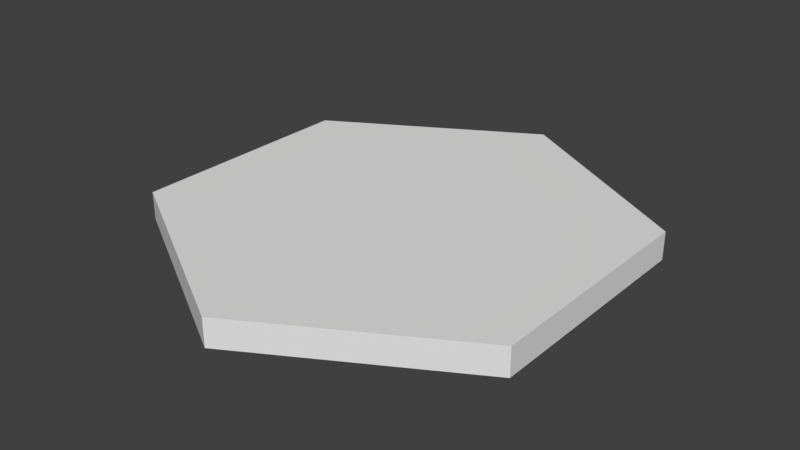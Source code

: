 # Source: Hex.blend  (saved by Blender 2.78.0; exported with 4.5.12 LTS)
import bpy
from mathutils import Matrix  # noqa: F401  (used for matrix-valued properties, if any)

bpy.ops.wm.read_factory_settings(use_empty=True)
scene = bpy.context.scene
scene.name = 'Scene'

# ---- collections
col_collection_1 = bpy.data.collections.new('Collection 1'); scene.collection.children.link(col_collection_1)

# ---- world
world_world = bpy.data.worlds.new('World'); scene.world = world_world
world_world.color = (0.05088, 0.05088, 0.05088)
world_world.use_sun_shadow = False
world_world.sun_shadow_jitter_overblur = 0.0
world_world.cycles.sampling_method = 'MANUAL'

# ---- meshes
me_tile = bpy.data.meshes.new('Tile')
me_tile.from_pydata([(3.974e-08, -0.119, 1.0), (0.866, -0.119, 0.5), (0.866, -0.119, -0.5), (-4.769e-08, -0.119, -1.0), (-0.866, -0.119, -0.5), (-0.866, -0.119, 0.5), (3.787e-08, 0.0003405, 1.0), (0.866, 0.0003405, 0.5), (0.866, 0.0003405, -0.5), (-4.955e-08, 0.0003405, -1.0), (-0.866, 0.0003404, -0.5), (-0.866, 0.0003404, 0.5)], [], [(10, 11, 6, 9), (7, 8, 9, 6), (4, 5, 11, 10), (2, 3, 9, 8), (0, 1, 7, 6), (5, 0, 6, 11), (3, 4, 10, 9), (1, 2, 8, 7)])
_uv = me_tile.uv_layers.new(name='UVMap')
_uv.uv.foreach_set('vector', [0.9824, 0.4975, 0.7402, 0.9169, 0.2559, 0.9169, 0.7402, 0.07805, 0.01373, 0.4975, 0.2559, 0.07805, 0.7402, 0.07805, 0.2559, 0.9169, 0.4702, 0.4434, 0.4327, 0.5133, 0.3294, 0.5159, 0.4135, 0.3557, 0.598, 0.5153, 0.5508, 0.4492, 0.5948, 0.3666, 0.7016, 0.5138, 0.4761, 0.5827, 0.5579, 0.5836, 0.6118, 0.6709, 0.4283, 0.6709, 0.4327, 0.5133, 0.4761, 0.5827, 0.4283, 0.6709, 0.3294, 0.5159, 0.5508, 0.4492, 0.4702, 0.4434, 0.4135, 0.3557, 0.5948, 0.3666, 0.5579, 0.5836, 0.598, 0.5153, 0.7016, 0.5138, 0.6118, 0.6709])
me_tile.use_remesh_preserve_volume = False
me_tile.use_remesh_preserve_attributes = False
me_tile.use_mirror_vertex_groups = False
me_tile.update()

# ---- objects
ob_tile = bpy.data.objects.new('Tile', me_tile)

# ---- transforms, parenting, visibility, modifiers, constraints
ob_tile.location = (0.0, 0.0, 0.0)
ob_tile.rotation_euler = (1.571, 0.0, 0.0)
ob_tile.scale = (2.0, 2.0, 2.0)
ob_tile.show_texture_space = True
ob_tile.lineart.crease_threshold = 0.0

# ---- collection membership
col_collection_1.objects.link(ob_tile)

# ---- scene / render settings (as saved in the file)
scene.frame_start = 1; scene.frame_end = 250; scene.frame_set(1)
scene.render.engine = 'BLENDER_EEVEE_NEXT'
scene.render.resolution_percentage = 50
scene.render.dither_intensity = 0.0
scene.cycles.use_denoising = False
scene.cycles.samples = 128
scene.cycles.sampling_pattern = 'TABULATED_SOBOL'
scene.cycles.light_sampling_threshold = 0.0
scene.cycles.use_adaptive_sampling = False
scene.cycles.use_light_tree = False
scene.cycles.blur_glossy = 0.0
scene.cycles.sample_clamp_indirect = 0.0
scene.view_settings.view_transform = 'Standard'
bpy.context.view_layer.update()

# ---- added for rendering (the .blend has no active camera and no usable light): camera, sun
cam_auto = bpy.data.cameras.new('AutoCamera')
cam_auto.lens = 50.0
cam_auto.sensor_width = 36.0
cam_auto.clip_end = 1000.0
ob_auto_camera = bpy.data.objects.new('AutoCamera', cam_auto)
scene.collection.objects.link(ob_auto_camera)
ob_auto_camera.location = (4.9008, -5.88096, 3.80202)
ob_auto_camera.rotation_euler = (1.09748, -7.21219e-08, 0.694738)
scene.camera = ob_auto_camera
light_auto_sun = bpy.data.lights.new('AutoSun', 'SUN')
light_auto_sun.energy = 3.0
light_auto_sun.angle = 0.0523599
ob_auto_sun = bpy.data.objects.new('AutoSun', light_auto_sun)
scene.collection.objects.link(ob_auto_sun)
ob_auto_sun.rotation_euler = (0.872665, 0.174533, 0.523599)
bpy.context.view_layer.update()

